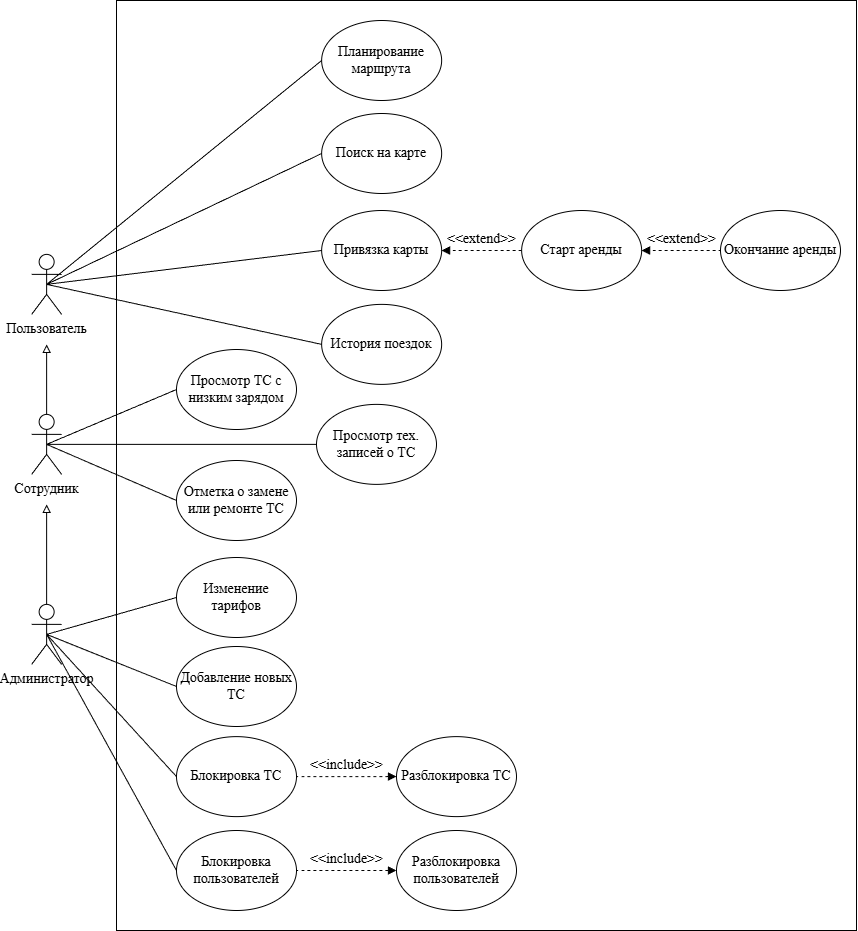

The diagram above was exported from draw.io. Its source (the exported page's mxGraphModel, read from the mxfile embedded in the PNG):
<mxGraphModel dx="384" dy="765" grid="1" gridSize="10" guides="1" tooltips="1" connect="1" arrows="1" fold="1" page="1" pageScale="1" pageWidth="827" pageHeight="1169" math="0" shadow="0">
  <root>
    <mxCell id="0" />
    <mxCell id="1" parent="0" />
    <mxCell id="QT6yse0JTNn-g0zy3Gib-10" parent="1" style="rounded=0;whiteSpace=wrap;html=1;fillColor=none;strokeColor=default;" value="" vertex="1">
      <mxGeometry height="930" width="740" x="1050" y="690" as="geometry" />
    </mxCell>
    <mxCell id="n_-EBkssLtTdWumbmHw1-3" parent="1" style="ellipse;whiteSpace=wrap;html=1;fontFamily=Times New Roman;fontSize=14;" value="Привязка карты" vertex="1">
      <mxGeometry height="80" width="120" x="1255.1428611061788" y="900.0030871582029" as="geometry" />
    </mxCell>
    <mxCell id="n_-EBkssLtTdWumbmHw1-4" parent="1" style="ellipse;whiteSpace=wrap;html=1;fontFamily=Times New Roman;fontSize=14;" value="Поиск на карте" vertex="1">
      <mxGeometry height="80" width="120" x="1255.1428611061788" y="803.0030871582029" as="geometry" />
    </mxCell>
    <mxCell id="n_-EBkssLtTdWumbmHw1-5" parent="1" style="ellipse;whiteSpace=wrap;html=1;fontFamily=Times New Roman;fontSize=14;" value="Старт аренды" vertex="1">
      <mxGeometry height="80" width="120" x="1455.1428611061788" y="900.0030871582029" as="geometry" />
    </mxCell>
    <mxCell id="n_-EBkssLtTdWumbmHw1-7" parent="1" style="ellipse;whiteSpace=wrap;html=1;fontFamily=Times New Roman;fontSize=14;" value="История поездок" vertex="1">
      <mxGeometry height="80" width="120" x="1255.1428611061788" y="993.8830871582029" as="geometry" />
    </mxCell>
    <mxCell id="n_-EBkssLtTdWumbmHw1-8" parent="1" style="ellipse;whiteSpace=wrap;html=1;fontFamily=Times New Roman;fontSize=14;" value="&lt;font&gt;Планирование маршрута&lt;/font&gt;" vertex="1">
      <mxGeometry height="80" width="120" x="1255.1428611061788" y="710.0030871582029" as="geometry" />
    </mxCell>
    <mxCell id="n_-EBkssLtTdWumbmHw1-9" parent="1" style="ellipse;whiteSpace=wrap;html=1;fontFamily=Times New Roman;fontSize=14;" value="Просмотр ТС с низким зарядом" vertex="1">
      <mxGeometry height="80" width="120" x="1110.0028611061787" y="1039.003087158203" as="geometry" />
    </mxCell>
    <mxCell id="n_-EBkssLtTdWumbmHw1-10" parent="1" style="shape=umlActor;verticalLabelPosition=bottom;verticalAlign=top;html=1;outlineConnect=0;fontFamily=Times New Roman;fontSize=14;" value="Администратор" vertex="1">
      <mxGeometry height="60" width="30" x="965.1428611061788" y="1293.883087158203" as="geometry" />
    </mxCell>
    <mxCell id="n_-EBkssLtTdWumbmHw1-11" parent="1" style="shape=umlActor;verticalLabelPosition=bottom;verticalAlign=top;html=1;outlineConnect=0;fontFamily=Times New Roman;fontSize=14;" value="Сотрудник" vertex="1">
      <mxGeometry height="60" width="30" x="965.1428611061788" y="1103.883087158203" as="geometry" />
    </mxCell>
    <mxCell id="n_-EBkssLtTdWumbmHw1-12" parent="1" style="shape=umlActor;verticalLabelPosition=bottom;verticalAlign=top;html=1;outlineConnect=0;fontFamily=Times New Roman;fontSize=14;" value="Пользователь" vertex="1">
      <mxGeometry height="60" width="30" x="965.1428611061788" y="943.8830871582029" as="geometry" />
    </mxCell>
    <mxCell id="n_-EBkssLtTdWumbmHw1-13" parent="1" style="ellipse;whiteSpace=wrap;html=1;fontFamily=Times New Roman;fontSize=14;" value="Отметка о замене или ремонте ТС" vertex="1">
      <mxGeometry height="80" width="120" x="1110.0028611061787" y="1150.0030871582028" as="geometry" />
    </mxCell>
    <mxCell id="n_-EBkssLtTdWumbmHw1-14" parent="1" style="ellipse;whiteSpace=wrap;html=1;fontFamily=Times New Roman;fontSize=14;" value="Просмотр тех. записей о ТС" vertex="1">
      <mxGeometry height="80" width="120" x="1250.0028611061787" y="1093.8830871582031" as="geometry" />
    </mxCell>
    <mxCell id="n_-EBkssLtTdWumbmHw1-15" parent="1" style="ellipse;whiteSpace=wrap;html=1;fontFamily=Times New Roman;fontSize=14;" value="Добавление новых ТС" vertex="1">
      <mxGeometry height="80" width="120" x="1110.002861106179" y="1336.0030871582028" as="geometry" />
    </mxCell>
    <mxCell id="n_-EBkssLtTdWumbmHw1-16" parent="1" style="ellipse;whiteSpace=wrap;html=1;fontFamily=Times New Roman;fontSize=14;" value="Изменение тарифов" vertex="1">
      <mxGeometry height="80" width="120" x="1110.002861106179" y="1247.0030871582028" as="geometry" />
    </mxCell>
    <mxCell id="n_-EBkssLtTdWumbmHw1-17" parent="1" style="ellipse;whiteSpace=wrap;html=1;fontFamily=Times New Roman;fontSize=14;" value="Блокировка пользователей" vertex="1">
      <mxGeometry height="80" width="120" x="1110.0028611061787" y="1520.0030871582026" as="geometry" />
    </mxCell>
    <mxCell id="n_-EBkssLtTdWumbmHw1-18" parent="1" style="ellipse;whiteSpace=wrap;html=1;fontFamily=Times New Roman;fontSize=14;" value="Блокировка ТС" vertex="1">
      <mxGeometry height="80" width="120" x="1110.0028611061787" y="1426.1230871582027" as="geometry" />
    </mxCell>
    <mxCell id="n_-EBkssLtTdWumbmHw1-23" edge="1" parent="1" source="n_-EBkssLtTdWumbmHw1-5" style="endArrow=block;html=1;rounded=0;exitX=0;exitY=0.5;exitDx=0;exitDy=0;entryX=1;entryY=0.5;entryDx=0;entryDy=0;dashed=1;endFill=1;verticalAlign=bottom;labelBackgroundColor=none;fontFamily=Times New Roman;fontSize=14;" target="n_-EBkssLtTdWumbmHw1-3" value="&amp;lt;&amp;lt;extend&amp;gt;&amp;gt;">
      <mxGeometry height="50" relative="1" width="50" as="geometry">
        <mxPoint x="1465.1428611061788" y="900.0030871582029" as="sourcePoint" />
        <mxPoint x="1385.1428611061788" y="900.0030871582029" as="targetPoint" />
      </mxGeometry>
    </mxCell>
    <mxCell id="n_-EBkssLtTdWumbmHw1-24" edge="1" parent="1" style="endArrow=block;html=1;rounded=0;exitX=0;exitY=0.5;exitDx=0;exitDy=0;entryX=1;entryY=0.5;entryDx=0;entryDy=0;dashed=1;endFill=1;verticalAlign=bottom;labelBackgroundColor=none;fontFamily=Times New Roman;fontSize=14;" target="n_-EBkssLtTdWumbmHw1-5" value="&amp;lt;&amp;lt;extend&amp;gt;&amp;gt;">
      <mxGeometry height="50" relative="1" width="50" as="geometry">
        <mxPoint x="1655.1428611061788" y="940.003087158203" as="sourcePoint" />
        <mxPoint x="1475.1428611061788" y="980.0030871582029" as="targetPoint" />
      </mxGeometry>
    </mxCell>
    <mxCell id="n_-EBkssLtTdWumbmHw1-26" edge="1" parent="1" source="n_-EBkssLtTdWumbmHw1-11" style="endArrow=none;html=1;rounded=0;exitX=0.5;exitY=0.5;exitDx=0;exitDy=0;exitPerimeter=0;entryX=0;entryY=0.5;entryDx=0;entryDy=0;fontFamily=Times New Roman;fontSize=14;" target="n_-EBkssLtTdWumbmHw1-9" value="">
      <mxGeometry height="50" relative="1" width="50" as="geometry">
        <mxPoint x="1025.1428611061788" y="1073.883087158203" as="sourcePoint" />
        <mxPoint x="1100.1428611061788" y="963.8830871582029" as="targetPoint" />
      </mxGeometry>
    </mxCell>
    <mxCell id="n_-EBkssLtTdWumbmHw1-27" edge="1" parent="1" source="n_-EBkssLtTdWumbmHw1-11" style="endArrow=none;html=1;rounded=0;exitX=0.5;exitY=0.5;exitDx=0;exitDy=0;exitPerimeter=0;entryX=0;entryY=0.5;entryDx=0;entryDy=0;fontFamily=Times New Roman;fontSize=14;" target="n_-EBkssLtTdWumbmHw1-14" value="">
      <mxGeometry height="50" relative="1" width="50" as="geometry">
        <mxPoint x="1055.1428611061788" y="1183.883087158203" as="sourcePoint" />
        <mxPoint x="1140.1428611061788" y="1143.883087158203" as="targetPoint" />
      </mxGeometry>
    </mxCell>
    <mxCell id="n_-EBkssLtTdWumbmHw1-28" edge="1" parent="1" source="n_-EBkssLtTdWumbmHw1-13" style="endArrow=none;html=1;rounded=0;exitX=0;exitY=0.5;exitDx=0;exitDy=0;entryX=0.5;entryY=0.5;entryDx=0;entryDy=0;entryPerimeter=0;fontFamily=Times New Roman;fontSize=14;" target="n_-EBkssLtTdWumbmHw1-11" value="">
      <mxGeometry height="50" relative="1" width="50" as="geometry">
        <mxPoint x="1065.1428611061788" y="1203.883087158203" as="sourcePoint" />
        <mxPoint x="1150.1428611061788" y="1273.883087158203" as="targetPoint" />
      </mxGeometry>
    </mxCell>
    <mxCell id="n_-EBkssLtTdWumbmHw1-29" edge="1" parent="1" source="n_-EBkssLtTdWumbmHw1-10" style="endArrow=none;html=1;rounded=0;exitX=0.5;exitY=0.5;exitDx=0;exitDy=0;exitPerimeter=0;entryX=0;entryY=0.5;entryDx=0;entryDy=0;fontFamily=Times New Roman;fontSize=14;" target="n_-EBkssLtTdWumbmHw1-16" value="">
      <mxGeometry height="50" relative="1" width="50" as="geometry">
        <mxPoint x="1235.1428611061788" y="1233.883087158203" as="sourcePoint" />
        <mxPoint x="1321.1428611061788" y="1273.883087158203" as="targetPoint" />
      </mxGeometry>
    </mxCell>
    <mxCell id="n_-EBkssLtTdWumbmHw1-30" edge="1" parent="1" source="n_-EBkssLtTdWumbmHw1-18" style="endArrow=none;html=1;rounded=0;exitX=0;exitY=0.5;exitDx=0;exitDy=0;entryX=0.5;entryY=0.5;entryDx=0;entryDy=0;entryPerimeter=0;fontFamily=Times New Roman;fontSize=14;" target="n_-EBkssLtTdWumbmHw1-10" value="">
      <mxGeometry height="50" relative="1" width="50" as="geometry">
        <mxPoint x="1065.1428611061788" y="1293.883087158203" as="sourcePoint" />
        <mxPoint x="1151.1428611061788" y="1333.883087158203" as="targetPoint" />
      </mxGeometry>
    </mxCell>
    <mxCell id="n_-EBkssLtTdWumbmHw1-31" edge="1" parent="1" source="n_-EBkssLtTdWumbmHw1-15" style="endArrow=none;html=1;rounded=0;exitX=0;exitY=0.5;exitDx=0;exitDy=0;entryX=0.5;entryY=0.5;entryDx=0;entryDy=0;entryPerimeter=0;fontFamily=Times New Roman;fontSize=14;" target="n_-EBkssLtTdWumbmHw1-10" value="">
      <mxGeometry height="50" relative="1" width="50" as="geometry">
        <mxPoint x="965.1428611061788" y="1323.883087158203" as="sourcePoint" />
        <mxPoint x="1051.1428611061788" y="1363.883087158203" as="targetPoint" />
      </mxGeometry>
    </mxCell>
    <mxCell id="n_-EBkssLtTdWumbmHw1-32" edge="1" parent="1" source="n_-EBkssLtTdWumbmHw1-17" style="endArrow=none;html=1;rounded=0;exitX=0;exitY=0.5;exitDx=0;exitDy=0;entryX=0.5;entryY=0.5;entryDx=0;entryDy=0;entryPerimeter=0;fontFamily=Times New Roman;fontSize=14;" target="n_-EBkssLtTdWumbmHw1-10" value="">
      <mxGeometry height="50" relative="1" width="50" as="geometry">
        <mxPoint x="985.1428611061788" y="1333.883087158203" as="sourcePoint" />
        <mxPoint x="1071.1428611061788" y="1373.883087158203" as="targetPoint" />
      </mxGeometry>
    </mxCell>
    <mxCell id="n_-EBkssLtTdWumbmHw1-33" edge="1" parent="1" source="n_-EBkssLtTdWumbmHw1-10" style="endArrow=block;html=1;rounded=0;exitX=0.5;exitY=0;exitDx=0;exitDy=0;exitPerimeter=0;endFill=0;fontFamily=Times New Roman;fontSize=14;" value="">
      <mxGeometry height="50" relative="1" width="50" as="geometry">
        <mxPoint x="965.1428611061788" y="1243.883087158203" as="sourcePoint" />
        <mxPoint x="980.1428611061788" y="1193.883087158203" as="targetPoint" />
      </mxGeometry>
    </mxCell>
    <mxCell id="n_-EBkssLtTdWumbmHw1-34" edge="1" parent="1" source="n_-EBkssLtTdWumbmHw1-11" style="endArrow=block;html=1;rounded=0;exitX=0.5;exitY=0;exitDx=0;exitDy=0;exitPerimeter=0;endFill=0;fontFamily=Times New Roman;fontSize=14;" value="">
      <mxGeometry height="50" relative="1" width="50" as="geometry">
        <mxPoint x="985.1428611061788" y="1333.883087158203" as="sourcePoint" />
        <mxPoint x="980.1428611061788" y="1033.883087158203" as="targetPoint" />
      </mxGeometry>
    </mxCell>
    <mxCell id="QT6yse0JTNn-g0zy3Gib-1" parent="1" style="ellipse;whiteSpace=wrap;html=1;fontFamily=Times New Roman;fontSize=14;" value="Разблокировка пользователей" vertex="1">
      <mxGeometry height="80" width="120" x="1330" y="1520" as="geometry" />
    </mxCell>
    <mxCell id="QT6yse0JTNn-g0zy3Gib-2" parent="1" style="ellipse;whiteSpace=wrap;html=1;fontFamily=Times New Roman;fontSize=14;" value="Разблокировка ТС" vertex="1">
      <mxGeometry height="80" width="120" x="1329.9999999999998" y="1426.12" as="geometry" />
    </mxCell>
    <mxCell id="QT6yse0JTNn-g0zy3Gib-3" edge="1" parent="1" source="n_-EBkssLtTdWumbmHw1-12" style="endArrow=none;html=1;rounded=0;exitX=0.5;exitY=0.5;exitDx=0;exitDy=0;exitPerimeter=0;entryX=0;entryY=0.5;entryDx=0;entryDy=0;fontFamily=Times New Roman;fontSize=14;" target="n_-EBkssLtTdWumbmHw1-8" value="">
      <mxGeometry height="50" relative="1" width="50" as="geometry">
        <mxPoint x="1050" y="930" as="sourcePoint" />
        <mxPoint x="1100" y="880" as="targetPoint" />
      </mxGeometry>
    </mxCell>
    <mxCell id="QT6yse0JTNn-g0zy3Gib-4" edge="1" parent="1" source="n_-EBkssLtTdWumbmHw1-12" style="endArrow=none;html=1;rounded=0;exitX=0.5;exitY=0.5;exitDx=0;exitDy=0;exitPerimeter=0;entryX=0;entryY=0.5;entryDx=0;entryDy=0;fontFamily=Times New Roman;fontSize=14;" target="n_-EBkssLtTdWumbmHw1-4" value="">
      <mxGeometry height="50" relative="1" width="50" as="geometry">
        <mxPoint x="1180" y="1060" as="sourcePoint" />
        <mxPoint x="1455" y="760" as="targetPoint" />
      </mxGeometry>
    </mxCell>
    <mxCell id="QT6yse0JTNn-g0zy3Gib-5" edge="1" parent="1" source="n_-EBkssLtTdWumbmHw1-12" style="endArrow=none;html=1;rounded=0;exitX=0.5;exitY=0.5;exitDx=0;exitDy=0;exitPerimeter=0;entryX=0;entryY=0.5;entryDx=0;entryDy=0;fontFamily=Times New Roman;fontSize=14;" target="n_-EBkssLtTdWumbmHw1-3" value="">
      <mxGeometry height="50" relative="1" width="50" as="geometry">
        <mxPoint x="1200" y="1140" as="sourcePoint" />
        <mxPoint x="1475" y="840" as="targetPoint" />
      </mxGeometry>
    </mxCell>
    <mxCell id="QT6yse0JTNn-g0zy3Gib-6" edge="1" parent="1" source="n_-EBkssLtTdWumbmHw1-12" style="endArrow=none;html=1;rounded=0;exitX=0.5;exitY=0.5;exitDx=0;exitDy=0;exitPerimeter=0;entryX=0;entryY=0.5;entryDx=0;entryDy=0;fontFamily=Times New Roman;fontSize=14;" target="n_-EBkssLtTdWumbmHw1-7" value="">
      <mxGeometry height="50" relative="1" width="50" as="geometry">
        <mxPoint x="1240" y="1210" as="sourcePoint" />
        <mxPoint x="1515" y="910" as="targetPoint" />
      </mxGeometry>
    </mxCell>
    <mxCell id="QT6yse0JTNn-g0zy3Gib-7" edge="1" parent="1" source="QT6yse0JTNn-g0zy3Gib-2" style="endArrow=none;html=1;rounded=0;entryX=1;entryY=0.5;entryDx=0;entryDy=0;exitX=0;exitY=0.5;exitDx=0;exitDy=0;startArrow=block;startFill=1;verticalAlign=bottom;labelBackgroundColor=none;dashed=1;fontFamily=Times New Roman;fontSize=14;" target="n_-EBkssLtTdWumbmHw1-18" value="&amp;lt;&amp;lt;include&amp;gt;&amp;gt;">
      <mxGeometry height="50" relative="1" width="50" as="geometry">
        <mxPoint x="1210" y="1710" as="sourcePoint" />
        <mxPoint x="1260" y="1660" as="targetPoint" />
      </mxGeometry>
    </mxCell>
    <mxCell id="QT6yse0JTNn-g0zy3Gib-9" edge="1" parent="1" source="QT6yse0JTNn-g0zy3Gib-1" style="endArrow=none;html=1;rounded=0;entryX=1;entryY=0.5;entryDx=0;entryDy=0;exitX=0;exitY=0.5;exitDx=0;exitDy=0;startArrow=block;startFill=1;verticalAlign=bottom;labelBackgroundColor=none;dashed=1;fontFamily=Times New Roman;fontSize=14;" target="n_-EBkssLtTdWumbmHw1-17" value="&amp;lt;&amp;lt;include&amp;gt;&amp;gt;">
      <mxGeometry height="50" relative="1" width="50" as="geometry">
        <mxPoint x="1400" y="1450" as="sourcePoint" />
        <mxPoint x="1300" y="1450" as="targetPoint" />
      </mxGeometry>
    </mxCell>
    <mxCell id="QT6yse0JTNn-g0zy3Gib-11" parent="1" style="ellipse;whiteSpace=wrap;html=1;fontFamily=Times New Roman;fontSize=14;" value="Окончание аренды" vertex="1">
      <mxGeometry height="80" width="120" x="1654" y="900" as="geometry" />
    </mxCell>
  </root>
</mxGraphModel>